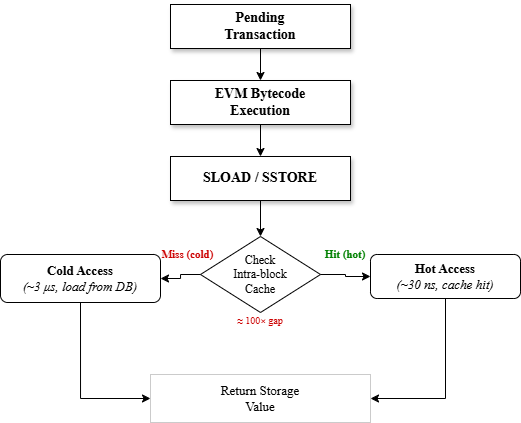

The diagram above was exported from draw.io. Its source (the exported page's mxGraphModel, read from the mxfile embedded in the PNG):
<mxGraphModel dx="1411" dy="818" grid="1" gridSize="10" guides="1" tooltips="1" connect="1" arrows="1" fold="1" page="1" pageScale="1" pageWidth="600" pageHeight="500" math="0" shadow="0">
  <root>
    <mxCell id="0" />
    <mxCell id="1" parent="0" />
    <mxCell id="m1" parent="1" style="rounded=0;whiteSpace=wrap;html=1;fillColor=default;shadow=1;" value="&lt;b&gt;&lt;font face=&quot;Times New Roman&quot; style=&quot;font-size: 14px;&quot;&gt;Pending&lt;br&gt;Transaction&lt;/font&gt;&lt;/b&gt;" vertex="1">
      <mxGeometry height="44" width="180" x="210" y="20" as="geometry" />
    </mxCell>
    <mxCell id="m2" parent="1" style="rounded=0;whiteSpace=wrap;html=1;fillColor=default;shadow=1;" value="&lt;b&gt;&lt;font face=&quot;Times New Roman&quot; style=&quot;font-size: 14px;&quot;&gt;EVM Bytecode&lt;br&gt;Execution&lt;/font&gt;&lt;/b&gt;" vertex="1">
      <mxGeometry height="44" width="180" x="210" y="96" as="geometry" />
    </mxCell>
    <mxCell id="m3" parent="1" style="rounded=0;whiteSpace=wrap;html=1;fillColor=default;shadow=1;" value="&lt;b&gt;&lt;font face=&quot;Times New Roman&quot; style=&quot;font-size: 14px;&quot;&gt;SLOAD / SSTORE&lt;/font&gt;&lt;/b&gt;" vertex="1">
      <mxGeometry height="44" width="180" x="210" y="172" as="geometry" />
    </mxCell>
    <mxCell id="m4" parent="1" style="rhombus;whiteSpace=wrap;html=1;strokeColor=#000000;" value="&lt;font face=&quot;Times New Roman&quot; style=&quot;font-size: 12px;&quot;&gt;Check&lt;br&gt;Intra-block&lt;br&gt;Cache&lt;/font&gt;" vertex="1">
      <mxGeometry height="76" width="120" x="240" y="252" as="geometry" />
    </mxCell>
    <mxCell id="m5" parent="1" style="rounded=1;whiteSpace=wrap;html=1;fillColor=none;strokeColor=#000000;" value="&lt;font face=&quot;Times New Roman&quot; style=&quot;font-size: 13px;&quot;&gt;&lt;b&gt;Hot Access&lt;/b&gt;&lt;br&gt;&lt;i&gt;(~30 ns, cache hit)&lt;/i&gt;&lt;/font&gt;" vertex="1">
      <mxGeometry height="44" width="150" x="410" y="270" as="geometry" />
    </mxCell>
    <mxCell id="m6" parent="1" style="rounded=1;whiteSpace=wrap;html=1;fillColor=none;strokeColor=#000000;" value="&lt;font face=&quot;Times New Roman&quot; style=&quot;font-size: 13px;&quot;&gt;&lt;b&gt;Cold Access&lt;/b&gt;&lt;br&gt;&lt;i&gt;(~3 μs, load from DB)&lt;/i&gt;&lt;/font&gt;" vertex="1">
      <mxGeometry height="48" width="160" x="40" y="270" as="geometry" />
    </mxCell>
    <mxCell id="m7" parent="1" style="rounded=0;whiteSpace=wrap;html=1;fillColor=default;strokeColor=#CBCBCB;" value="&lt;font face=&quot;Times New Roman&quot; style=&quot;font-size: 13px;&quot;&gt;Return Storage&lt;br&gt;Value&lt;/font&gt;" vertex="1">
      <mxGeometry height="48" width="220" x="190" y="390" as="geometry" />
    </mxCell>
    <mxCell id="a-m1m2" edge="1" parent="1" source="m1" style="edgeStyle=orthogonalEdgeStyle;rounded=0;orthogonalLoop=1;jettySize=auto;html=1;exitX=0.5;exitY=1;exitDx=0;exitDy=0;entryX=0.5;entryY=0;entryDx=0;entryDy=0;endArrow=classic;endFill=1;" target="m2">
      <mxGeometry relative="1" as="geometry" />
    </mxCell>
    <mxCell id="a-m2m3" edge="1" parent="1" source="m2" style="edgeStyle=orthogonalEdgeStyle;rounded=0;orthogonalLoop=1;jettySize=auto;html=1;exitX=0.5;exitY=1;exitDx=0;exitDy=0;entryX=0.5;entryY=0;entryDx=0;entryDy=0;endArrow=classic;endFill=1;" target="m3">
      <mxGeometry relative="1" as="geometry" />
    </mxCell>
    <mxCell id="a-m3m4" edge="1" parent="1" source="m3" style="edgeStyle=orthogonalEdgeStyle;rounded=0;orthogonalLoop=1;jettySize=auto;html=1;exitX=0.5;exitY=1;exitDx=0;exitDy=0;entryX=0.5;entryY=0;entryDx=0;entryDy=0;endArrow=classic;endFill=1;" target="m4">
      <mxGeometry relative="1" as="geometry" />
    </mxCell>
    <mxCell id="a-m4m5" edge="1" parent="1" source="m4" style="edgeStyle=orthogonalEdgeStyle;rounded=0;orthogonalLoop=1;jettySize=auto;html=1;exitX=1;exitY=0.5;exitDx=0;exitDy=0;entryX=0;entryY=0.5;entryDx=0;entryDy=0;endArrow=classic;endFill=1;" target="m5">
      <mxGeometry relative="1" as="geometry" />
    </mxCell>
    <mxCell id="a-m4m6" edge="1" parent="1" source="m4" style="edgeStyle=orthogonalEdgeStyle;rounded=0;orthogonalLoop=1;jettySize=auto;html=1;exitX=0;exitY=0.5;exitDx=0;exitDy=0;entryX=1;entryY=0.5;entryDx=0;entryDy=0;endArrow=classic;endFill=1;" target="m6">
      <mxGeometry relative="1" as="geometry" />
    </mxCell>
    <mxCell id="a-m5m7" edge="1" parent="1" source="m5" style="edgeStyle=orthogonalEdgeStyle;rounded=0;orthogonalLoop=1;jettySize=auto;html=1;exitX=0.5;exitY=1;exitDx=0;exitDy=0;entryX=1;entryY=0.5;entryDx=0;entryDy=0;endArrow=classic;endFill=1;" target="m7">
      <mxGeometry relative="1" as="geometry" />
    </mxCell>
    <mxCell id="a-m6m7" edge="1" parent="1" source="m6" style="edgeStyle=orthogonalEdgeStyle;rounded=0;orthogonalLoop=1;jettySize=auto;html=1;exitX=0.5;exitY=1;exitDx=0;exitDy=0;entryX=0;entryY=0.5;entryDx=0;entryDy=0;endArrow=classic;endFill=1;" target="m7">
      <mxGeometry relative="1" as="geometry" />
    </mxCell>
    <mxCell id="l-hit" parent="1" style="text;html=1;align=center;verticalAlign=middle;whiteSpace=wrap;fillColor=none;strokeColor=none;" value="&lt;font face=&quot;Times New Roman&quot; style=&quot;font-size: 11px;&quot; color=&quot;#008000&quot;&gt;&lt;b&gt;Hit (hot)&lt;/b&gt;&lt;/font&gt;" vertex="1">
      <mxGeometry height="20" width="50" x="360" y="260" as="geometry" />
    </mxCell>
    <mxCell id="l-miss" parent="1" style="text;html=1;align=center;verticalAlign=middle;whiteSpace=wrap;fillColor=none;strokeColor=none;" value="&lt;font face=&quot;Times New Roman&quot; style=&quot;font-size: 11px;&quot; color=&quot;#CC0000&quot;&gt;&lt;b&gt;Miss (cold)&lt;/b&gt;&lt;/font&gt;" vertex="1">
      <mxGeometry height="20" width="55" x="200" y="260" as="geometry" />
    </mxCell>
    <mxCell id="l-gap" parent="1" style="text;html=1;align=center;verticalAlign=middle;whiteSpace=wrap;fillColor=none;strokeColor=none;" value="&lt;font face=&quot;Times New Roman&quot; style=&quot;font-size: 10px;&quot; color=&quot;#CC0000&quot;&gt;≈ 100× gap&lt;/font&gt;" vertex="1">
      <mxGeometry height="16" width="80" x="260" y="328" as="geometry" />
    </mxCell>
  </root>
</mxGraphModel>